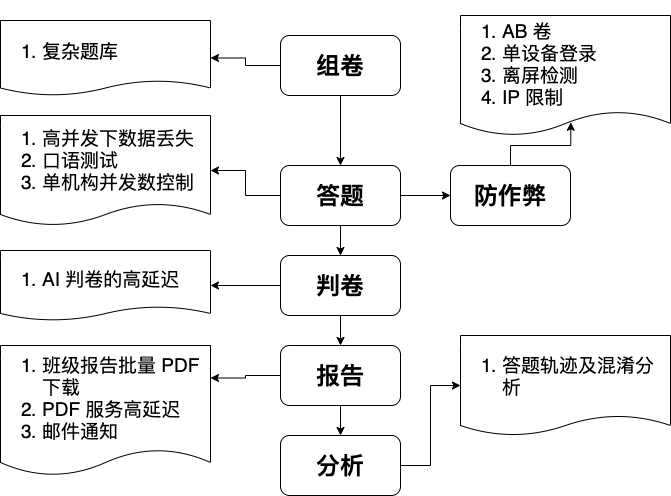

The diagram above was exported from draw.io. Its source (the exported page's mxGraphModel, read from the mxfile embedded in the PNG):
<mxGraphModel dx="729" dy="1616" grid="1" gridSize="10" guides="1" tooltips="1" connect="1" arrows="1" fold="1" page="1" pageScale="1" pageWidth="827" pageHeight="1169" math="0" shadow="0">
  <root>
    <mxCell id="0" />
    <mxCell id="1" parent="0" />
    <mxCell id="2" style="edgeStyle=orthogonalEdgeStyle;rounded=0;orthogonalLoop=1;jettySize=auto;html=1;exitX=0.5;exitY=1;exitDx=0;exitDy=0;entryX=0.5;entryY=0;entryDx=0;entryDy=0;fontStyle=1" parent="1" source="4" target="8" edge="1">
      <mxGeometry relative="1" as="geometry" />
    </mxCell>
    <mxCell id="3" style="edgeStyle=orthogonalEdgeStyle;rounded=0;orthogonalLoop=1;jettySize=auto;html=1;exitX=0;exitY=0.5;exitDx=0;exitDy=0;entryX=1;entryY=0.5;entryDx=0;entryDy=0;" parent="1" source="4" target="20" edge="1">
      <mxGeometry relative="1" as="geometry" />
    </mxCell>
    <mxCell id="4" value="&lt;font style=&quot;font-size: 24px&quot;&gt;组卷&lt;/font&gt;" style="rounded=1;whiteSpace=wrap;html=1;fontStyle=1" parent="1" vertex="1">
      <mxGeometry x="990" y="20" width="120" height="60" as="geometry" />
    </mxCell>
    <mxCell id="5" style="edgeStyle=orthogonalEdgeStyle;rounded=0;orthogonalLoop=1;jettySize=auto;html=1;exitX=0.5;exitY=1;exitDx=0;exitDy=0;entryX=0.5;entryY=0;entryDx=0;entryDy=0;fontStyle=1" parent="1" source="8" target="11" edge="1">
      <mxGeometry relative="1" as="geometry" />
    </mxCell>
    <mxCell id="6" style="edgeStyle=orthogonalEdgeStyle;rounded=0;orthogonalLoop=1;jettySize=auto;html=1;exitX=1;exitY=0.5;exitDx=0;exitDy=0;fontStyle=1" parent="1" source="8" edge="1">
      <mxGeometry relative="1" as="geometry">
        <mxPoint x="1160" y="180" as="targetPoint" />
      </mxGeometry>
    </mxCell>
    <mxCell id="7" style="edgeStyle=orthogonalEdgeStyle;rounded=0;orthogonalLoop=1;jettySize=auto;html=1;exitX=0;exitY=0.5;exitDx=0;exitDy=0;entryX=1;entryY=0.5;entryDx=0;entryDy=0;" parent="1" source="8" target="19" edge="1">
      <mxGeometry relative="1" as="geometry" />
    </mxCell>
    <mxCell id="8" value="&lt;font style=&quot;font-size: 24px&quot;&gt;答题&lt;/font&gt;" style="rounded=1;whiteSpace=wrap;html=1;fontStyle=1" parent="1" vertex="1">
      <mxGeometry x="990" y="150" width="120" height="60" as="geometry" />
    </mxCell>
    <mxCell id="9" style="edgeStyle=orthogonalEdgeStyle;rounded=0;orthogonalLoop=1;jettySize=auto;html=1;exitX=0.5;exitY=1;exitDx=0;exitDy=0;entryX=0.5;entryY=0;entryDx=0;entryDy=0;fontStyle=1" parent="1" source="11" target="14" edge="1">
      <mxGeometry relative="1" as="geometry" />
    </mxCell>
    <mxCell id="10" style="edgeStyle=orthogonalEdgeStyle;rounded=0;orthogonalLoop=1;jettySize=auto;html=1;exitX=0;exitY=0.5;exitDx=0;exitDy=0;entryX=1;entryY=0.5;entryDx=0;entryDy=0;" parent="1" source="11" target="21" edge="1">
      <mxGeometry relative="1" as="geometry" />
    </mxCell>
    <mxCell id="11" value="&lt;font style=&quot;font-size: 24px&quot;&gt;判卷&lt;/font&gt;" style="rounded=1;whiteSpace=wrap;html=1;fontStyle=1" parent="1" vertex="1">
      <mxGeometry x="990" y="240" width="120" height="60" as="geometry" />
    </mxCell>
    <mxCell id="12" style="edgeStyle=orthogonalEdgeStyle;rounded=0;orthogonalLoop=1;jettySize=auto;html=1;exitX=0.5;exitY=1;exitDx=0;exitDy=0;entryX=0.5;entryY=0;entryDx=0;entryDy=0;fontStyle=1" parent="1" source="14" target="16" edge="1">
      <mxGeometry relative="1" as="geometry" />
    </mxCell>
    <mxCell id="13" style="edgeStyle=orthogonalEdgeStyle;rounded=0;orthogonalLoop=1;jettySize=auto;html=1;exitX=0;exitY=0.5;exitDx=0;exitDy=0;entryX=1;entryY=0.25;entryDx=0;entryDy=0;" parent="1" source="14" target="22" edge="1">
      <mxGeometry relative="1" as="geometry" />
    </mxCell>
    <mxCell id="14" value="&lt;font style=&quot;font-size: 24px&quot;&gt;报告&lt;/font&gt;" style="rounded=1;whiteSpace=wrap;html=1;fontStyle=1" parent="1" vertex="1">
      <mxGeometry x="990" y="330" width="120" height="60" as="geometry" />
    </mxCell>
    <mxCell id="15" style="edgeStyle=orthogonalEdgeStyle;rounded=0;orthogonalLoop=1;jettySize=auto;html=1;exitX=1;exitY=0.5;exitDx=0;exitDy=0;entryX=0;entryY=0.5;entryDx=0;entryDy=0;" parent="1" source="16" target="23" edge="1">
      <mxGeometry relative="1" as="geometry" />
    </mxCell>
    <mxCell id="16" value="&lt;font style=&quot;font-size: 24px&quot;&gt;分析&lt;/font&gt;" style="rounded=1;whiteSpace=wrap;html=1;fontStyle=1" parent="1" vertex="1">
      <mxGeometry x="990" y="420" width="120" height="60" as="geometry" />
    </mxCell>
    <mxCell id="17" style="edgeStyle=orthogonalEdgeStyle;rounded=0;orthogonalLoop=1;jettySize=auto;html=1;exitX=0.5;exitY=0;exitDx=0;exitDy=0;entryX=0.525;entryY=0.89;entryDx=0;entryDy=0;entryPerimeter=0;" parent="1" source="18" target="24" edge="1">
      <mxGeometry relative="1" as="geometry" />
    </mxCell>
    <mxCell id="18" value="&lt;font style=&quot;font-size: 24px&quot;&gt;防作弊&lt;/font&gt;" style="rounded=1;whiteSpace=wrap;html=1;fontStyle=1" parent="1" vertex="1">
      <mxGeometry x="1160" y="150" width="120" height="60" as="geometry" />
    </mxCell>
    <mxCell id="19" value="&lt;ol&gt;&lt;li&gt;&lt;span&gt;高并发下&lt;/span&gt;数据丢失&lt;/li&gt;&lt;li&gt;&lt;span&gt;口语测试&lt;/span&gt;&lt;/li&gt;&lt;li&gt;单机构并发数控制&lt;/li&gt;&lt;/ol&gt;" style="shape=document;whiteSpace=wrap;html=1;boundedLbl=1;fontSize=19;align=left;size=0.2;" parent="1" vertex="1">
      <mxGeometry x="710" y="100" width="210" height="110" as="geometry" />
    </mxCell>
    <mxCell id="20" value="&lt;ol&gt;&lt;li&gt;复杂题库&lt;/li&gt;&lt;/ol&gt;" style="shape=document;whiteSpace=wrap;html=1;boundedLbl=1;fontSize=19;align=left;size=0.2;" parent="1" vertex="1">
      <mxGeometry x="710" y="5" width="210" height="75" as="geometry" />
    </mxCell>
    <mxCell id="21" value="&lt;ol&gt;&lt;li&gt;AI 判卷的高延迟&lt;/li&gt;&lt;/ol&gt;" style="shape=document;whiteSpace=wrap;html=1;boundedLbl=1;fontSize=19;align=left;size=0.2;" parent="1" vertex="1">
      <mxGeometry x="710" y="235" width="210" height="70" as="geometry" />
    </mxCell>
    <mxCell id="22" value="&lt;ol&gt;&lt;li&gt;班级报告批量 PDF 下载&lt;/li&gt;&lt;li&gt;PDF 服务高延迟&lt;/li&gt;&lt;li&gt;邮件通知&lt;/li&gt;&lt;/ol&gt;" style="shape=document;whiteSpace=wrap;html=1;boundedLbl=1;fontSize=19;align=left;size=0.2;" parent="1" vertex="1">
      <mxGeometry x="710" y="330" width="210" height="130" as="geometry" />
    </mxCell>
    <mxCell id="23" value="&lt;ol&gt;&lt;li&gt;答题轨迹及混淆分析&lt;/li&gt;&lt;/ol&gt;" style="shape=document;whiteSpace=wrap;html=1;boundedLbl=1;fontSize=19;align=left;size=0.2;" parent="1" vertex="1">
      <mxGeometry x="1170" y="320" width="210" height="100" as="geometry" />
    </mxCell>
    <mxCell id="24" value="&lt;ol&gt;&lt;li&gt;AB 卷&lt;/li&gt;&lt;li&gt;单设备登录&lt;/li&gt;&lt;li&gt;离屏检测&lt;/li&gt;&lt;li&gt;IP 限制&lt;/li&gt;&lt;/ol&gt;" style="shape=document;whiteSpace=wrap;html=1;boundedLbl=1;fontSize=19;align=left;size=0.2;" parent="1" vertex="1">
      <mxGeometry x="1170" width="210" height="120" as="geometry" />
    </mxCell>
  </root>
</mxGraphModel>